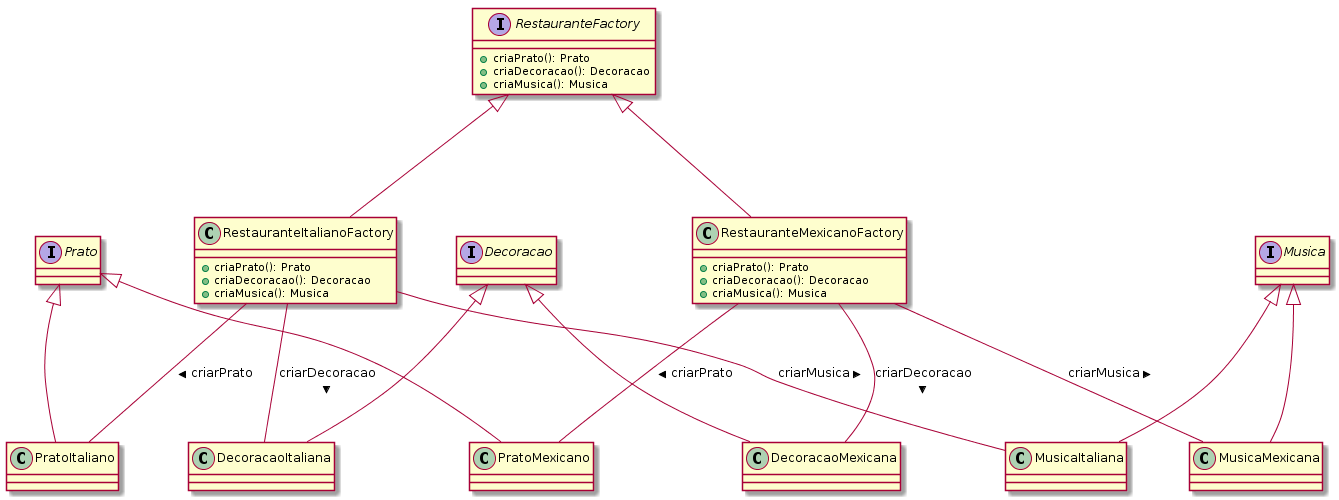

The diagram above was rendered by PlantUML. Its source (embedded in the PNG):
@startuml

interface RestauranteFactory {
    + criaPrato(): Prato
    + criaDecoracao(): Decoracao
    + criaMusica(): Musica
}

interface Prato
interface Decoracao
interface Musica

class PratoItaliano
class MusicaItaliana
class DecoracaoItaliana

class PratoMexicano
class DecoracaoMexicana
class MusicaMexicana

class RestauranteItalianoFactory {
    + criaPrato(): Prato
    + criaDecoracao(): Decoracao
    + criaMusica(): Musica
}

class RestauranteMexicanoFactory {
    + criaPrato(): Prato
    + criaDecoracao(): Decoracao
    + criaMusica(): Musica
}

Prato <|--- PratoItaliano
Prato <|--- PratoMexicano

Decoracao <|--- DecoracaoItaliana
Decoracao <|--- DecoracaoMexicana

Musica <|--- MusicaItaliana
Musica <|--- MusicaMexicana

RestauranteFactory <|--- RestauranteItalianoFactory
RestauranteFactory <|--- RestauranteMexicanoFactory

RestauranteItalianoFactory --- PratoItaliano : criarPrato >
RestauranteItalianoFactory --- DecoracaoItaliana : criarDecoracao >
RestauranteItalianoFactory --- MusicaItaliana : criarMusica >

RestauranteMexicanoFactory --- PratoMexicano : criarPrato >
RestauranteMexicanoFactory --- DecoracaoMexicana : criarDecoracao >
RestauranteMexicanoFactory --- MusicaMexicana : criarMusica >


@enduml